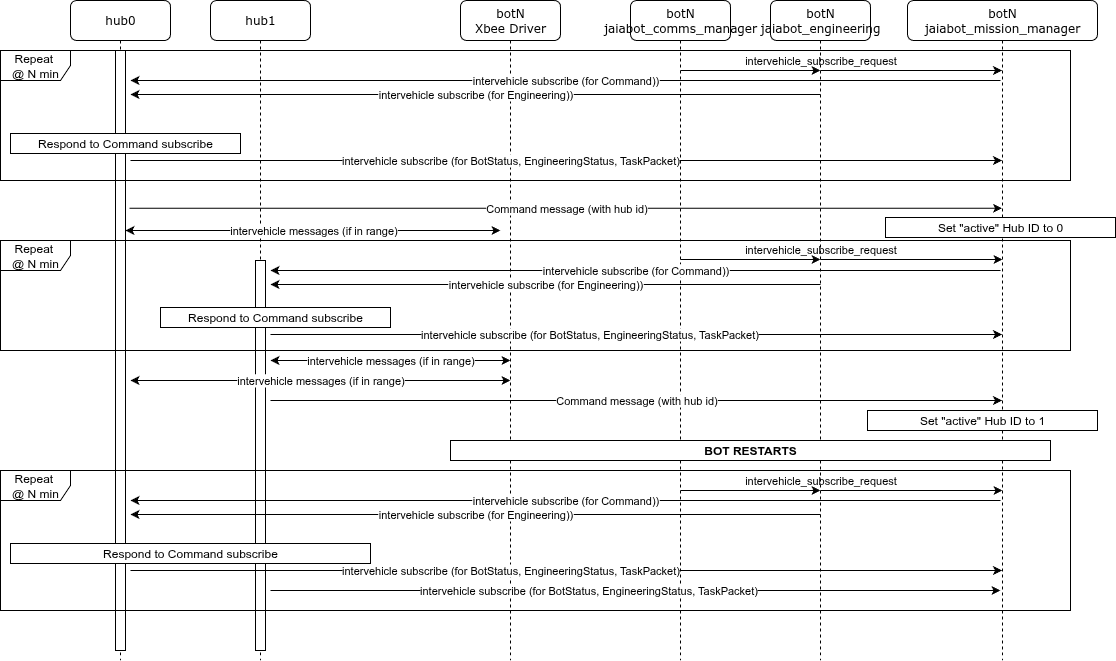

The diagram above was exported from draw.io. Its source (the exported page's mxGraphModel, read from the mxfile embedded in the PNG):
<mxGraphModel dx="1237" dy="1203" grid="1" gridSize="10" guides="1" tooltips="1" connect="1" arrows="1" fold="1" page="1" pageScale="1" pageWidth="1100" pageHeight="850" background="none" math="0" shadow="0">
  <root>
    <mxCell id="0" />
    <mxCell id="1" parent="0" />
    <mxCell id="7baba1c4bc27f4b0-2" value="botN&lt;br&gt;Xbee Driver" style="shape=umlLifeline;perimeter=lifelinePerimeter;whiteSpace=wrap;html=1;container=1;collapsible=0;recursiveResize=0;outlineConnect=0;rounded=1;shadow=0;comic=0;labelBackgroundColor=none;strokeWidth=1;fontFamily=Verdana;fontSize=12;align=center;" parent="1" vertex="1">
      <mxGeometry x="490" y="80" width="100" height="660" as="geometry" />
    </mxCell>
    <mxCell id="7baba1c4bc27f4b0-8" value="hub0" style="shape=umlLifeline;perimeter=lifelinePerimeter;whiteSpace=wrap;html=1;container=1;collapsible=0;recursiveResize=0;outlineConnect=0;rounded=1;shadow=0;comic=0;labelBackgroundColor=none;strokeWidth=1;fontFamily=Verdana;fontSize=12;align=center;" parent="1" vertex="1">
      <mxGeometry x="100" y="80" width="100" height="660" as="geometry" />
    </mxCell>
    <mxCell id="wqOQ9olkCituL28aA8lO-2" value="" style="html=1;points=[];perimeter=orthogonalPerimeter;" parent="7baba1c4bc27f4b0-8" vertex="1">
      <mxGeometry x="45" y="50" width="10" height="600" as="geometry" />
    </mxCell>
    <mxCell id="wqOQ9olkCituL28aA8lO-1" value="hub1" style="shape=umlLifeline;perimeter=lifelinePerimeter;whiteSpace=wrap;html=1;container=1;collapsible=0;recursiveResize=0;outlineConnect=0;rounded=1;shadow=0;comic=0;labelBackgroundColor=none;strokeWidth=1;fontFamily=Verdana;fontSize=12;align=center;" parent="1" vertex="1">
      <mxGeometry x="240" y="80" width="100" height="660" as="geometry" />
    </mxCell>
    <mxCell id="wqOQ9olkCituL28aA8lO-18" value="&lt;span style=&quot;color: rgb(0, 0, 0); font-family: Helvetica; font-size: 11px; font-style: normal; font-variant-ligatures: normal; font-variant-caps: normal; font-weight: 400; letter-spacing: normal; orphans: 2; text-align: center; text-indent: 0px; text-transform: none; widows: 2; word-spacing: 0px; -webkit-text-stroke-width: 0px; background-color: rgb(255, 255, 255); text-decoration-thickness: initial; text-decoration-style: initial; text-decoration-color: initial; float: none; display: inline !important;&quot;&gt;intervehicle messages (if in range)&lt;/span&gt;" style="endArrow=classic;html=1;rounded=0;startArrow=classic;startFill=1;endFill=1;" parent="wqOQ9olkCituL28aA8lO-1" edge="1">
      <mxGeometry width="50" height="50" relative="1" as="geometry">
        <mxPoint x="-85" y="230" as="sourcePoint" />
        <mxPoint x="290" y="230" as="targetPoint" />
      </mxGeometry>
    </mxCell>
    <mxCell id="wqOQ9olkCituL28aA8lO-19" value="" style="html=1;points=[];perimeter=orthogonalPerimeter;" parent="wqOQ9olkCituL28aA8lO-1" vertex="1">
      <mxGeometry x="45" y="260" width="10" height="390" as="geometry" />
    </mxCell>
    <mxCell id="8q0BSoFX0ceFgvvLmbTj-5" value="&lt;span style=&quot;color: rgb(0, 0, 0); font-family: Helvetica; font-size: 11px; font-style: normal; font-variant-ligatures: normal; font-variant-caps: normal; font-weight: 400; letter-spacing: normal; orphans: 2; text-align: center; text-indent: 0px; text-transform: none; widows: 2; word-spacing: 0px; -webkit-text-stroke-width: 0px; background-color: rgb(255, 255, 255); text-decoration-thickness: initial; text-decoration-style: initial; text-decoration-color: initial; float: none; display: inline !important;&quot;&gt;intervehicle messages (if in range)&lt;/span&gt;" style="endArrow=classic;html=1;rounded=0;startArrow=classic;startFill=1;endFill=1;" edge="1" parent="wqOQ9olkCituL28aA8lO-1">
      <mxGeometry width="50" height="50" relative="1" as="geometry">
        <mxPoint x="-80" y="380" as="sourcePoint" />
        <mxPoint x="300" y="380" as="targetPoint" />
        <mxPoint as="offset" />
      </mxGeometry>
    </mxCell>
    <mxCell id="wqOQ9olkCituL28aA8lO-9" value="botN&lt;br&gt;jaiabot_comms_manager" style="shape=umlLifeline;perimeter=lifelinePerimeter;whiteSpace=wrap;html=1;container=1;collapsible=0;recursiveResize=0;outlineConnect=0;rounded=1;shadow=0;comic=0;labelBackgroundColor=none;strokeWidth=1;fontFamily=Verdana;fontSize=12;align=center;" parent="1" vertex="1">
      <mxGeometry x="660" y="80" width="100" height="660" as="geometry" />
    </mxCell>
    <mxCell id="wqOQ9olkCituL28aA8lO-11" value="botN&lt;br&gt;jaiabot_engineering" style="shape=umlLifeline;perimeter=lifelinePerimeter;whiteSpace=wrap;html=1;container=1;collapsible=0;recursiveResize=0;outlineConnect=0;rounded=1;shadow=0;comic=0;labelBackgroundColor=none;strokeWidth=1;fontFamily=Verdana;fontSize=12;align=center;" parent="1" vertex="1">
      <mxGeometry x="800" y="80" width="100" height="660" as="geometry" />
    </mxCell>
    <mxCell id="wqOQ9olkCituL28aA8lO-15" value="botN&lt;br&gt;jaiabot_mission_manager" style="shape=umlLifeline;perimeter=lifelinePerimeter;whiteSpace=wrap;html=1;container=1;collapsible=0;recursiveResize=0;outlineConnect=0;rounded=1;shadow=0;comic=0;labelBackgroundColor=none;strokeWidth=1;fontFamily=Verdana;fontSize=12;align=center;" parent="1" vertex="1">
      <mxGeometry x="937" y="80" width="190" height="660" as="geometry" />
    </mxCell>
    <mxCell id="8q0BSoFX0ceFgvvLmbTj-28" value="Set &quot;active&quot; Hub ID to 1" style="rounded=0;whiteSpace=wrap;html=1;" vertex="1" parent="wqOQ9olkCituL28aA8lO-15">
      <mxGeometry x="-40" y="410" width="230" height="20" as="geometry" />
    </mxCell>
    <mxCell id="wqOQ9olkCituL28aA8lO-26" value="&lt;span style=&quot;color: rgb(0, 0, 0); font-family: Helvetica; font-size: 11px; font-style: normal; font-variant-ligatures: normal; font-variant-caps: normal; font-weight: 400; letter-spacing: normal; orphans: 2; text-align: center; text-indent: 0px; text-transform: none; widows: 2; word-spacing: 0px; -webkit-text-stroke-width: 0px; background-color: rgb(255, 255, 255); text-decoration-thickness: initial; text-decoration-style: initial; text-decoration-color: initial; float: none; display: inline !important;&quot;&gt;intervehicle messages (if in range)&lt;/span&gt;" style="endArrow=classic;html=1;rounded=0;startArrow=classic;startFill=1;endFill=1;" parent="1" edge="1">
      <mxGeometry width="50" height="50" relative="1" as="geometry">
        <mxPoint x="300" y="440" as="sourcePoint" />
        <mxPoint x="540" y="440" as="targetPoint" />
        <mxPoint as="offset" />
      </mxGeometry>
    </mxCell>
    <mxCell id="oO3c3gV3QzaSwXI_WhKD-8" value="&lt;b&gt;BOT RESTARTS&lt;/b&gt;" style="rounded=0;whiteSpace=wrap;html=1;" parent="1" vertex="1">
      <mxGeometry x="480" y="520" width="600" height="20" as="geometry" />
    </mxCell>
    <mxCell id="8q0BSoFX0ceFgvvLmbTj-10" value="&lt;span style=&quot;color: rgb(0, 0, 0); font-family: Helvetica; font-size: 11px; font-style: normal; font-variant-ligatures: normal; font-variant-caps: normal; font-weight: 400; letter-spacing: normal; orphans: 2; text-align: center; text-indent: 0px; text-transform: none; widows: 2; word-spacing: 0px; -webkit-text-stroke-width: 0px; background-color: rgb(255, 255, 255); text-decoration-thickness: initial; text-decoration-style: initial; text-decoration-color: initial; float: none; display: inline !important;&quot;&gt;intervehicle subscribe (for Engineering))&lt;/span&gt;" style="endArrow=none;html=1;rounded=0;startArrow=classic;startFill=1;endFill=0;" edge="1" parent="1">
      <mxGeometry width="50" height="50" relative="1" as="geometry">
        <mxPoint x="160" y="174" as="sourcePoint" />
        <mxPoint x="850" y="174" as="targetPoint" />
      </mxGeometry>
    </mxCell>
    <mxCell id="8q0BSoFX0ceFgvvLmbTj-11" value="&lt;span style=&quot;color: rgb(0, 0, 0); font-family: Helvetica; font-size: 11px; font-style: normal; font-variant-ligatures: normal; font-variant-caps: normal; font-weight: 400; letter-spacing: normal; orphans: 2; text-align: center; text-indent: 0px; text-transform: none; widows: 2; word-spacing: 0px; -webkit-text-stroke-width: 0px; background-color: rgb(255, 255, 255); text-decoration-thickness: initial; text-decoration-style: initial; text-decoration-color: initial; float: none; display: inline !important;&quot;&gt;intervehicle subscribe (for Command))&lt;/span&gt;" style="endArrow=none;html=1;rounded=0;startArrow=classic;startFill=1;endFill=0;" edge="1" parent="1">
      <mxGeometry width="50" height="50" relative="1" as="geometry">
        <mxPoint x="160" y="160" as="sourcePoint" />
        <mxPoint x="1030" y="160" as="targetPoint" />
      </mxGeometry>
    </mxCell>
    <mxCell id="8q0BSoFX0ceFgvvLmbTj-25" value="&lt;span style=&quot;color: rgb(0, 0, 0); font-family: Helvetica; font-size: 11px; font-style: normal; font-variant-ligatures: normal; font-variant-caps: normal; font-weight: 400; letter-spacing: normal; orphans: 2; text-align: center; text-indent: 0px; text-transform: none; widows: 2; word-spacing: 0px; -webkit-text-stroke-width: 0px; background-color: rgb(255, 255, 255); text-decoration-thickness: initial; text-decoration-style: initial; text-decoration-color: initial; float: none; display: inline !important;&quot;&gt;Command message (with hub id)&lt;/span&gt;" style="endArrow=none;html=1;rounded=0;startArrow=classic;startFill=1;endFill=0;entryX=1.4;entryY=0.213;entryDx=0;entryDy=0;entryPerimeter=0;" edge="1" parent="1">
      <mxGeometry x="-0.0006" width="50" height="50" relative="1" as="geometry">
        <mxPoint x="1031.5" y="287.79999999999995" as="sourcePoint" />
        <mxPoint x="159" y="287.79999999999995" as="targetPoint" />
        <mxPoint as="offset" />
      </mxGeometry>
    </mxCell>
    <mxCell id="8q0BSoFX0ceFgvvLmbTj-26" value="Set &quot;active&quot; Hub ID to 0" style="rounded=0;whiteSpace=wrap;html=1;" vertex="1" parent="1">
      <mxGeometry x="915" y="297" width="230" height="20" as="geometry" />
    </mxCell>
    <mxCell id="8q0BSoFX0ceFgvvLmbTj-27" value="&lt;span style=&quot;color: rgb(0, 0, 0); font-family: Helvetica; font-size: 11px; font-style: normal; font-variant-ligatures: normal; font-variant-caps: normal; font-weight: 400; letter-spacing: normal; orphans: 2; text-align: center; text-indent: 0px; text-transform: none; widows: 2; word-spacing: 0px; -webkit-text-stroke-width: 0px; background-color: rgb(255, 255, 255); text-decoration-thickness: initial; text-decoration-style: initial; text-decoration-color: initial; float: none; display: inline !important;&quot;&gt;Command message (with hub id)&lt;/span&gt;" style="endArrow=none;html=1;rounded=0;startArrow=classic;startFill=1;endFill=0;entryX=1.4;entryY=0.213;entryDx=0;entryDy=0;entryPerimeter=0;" edge="1" parent="1" source="wqOQ9olkCituL28aA8lO-15">
      <mxGeometry x="-0.0006" width="50" height="50" relative="1" as="geometry">
        <mxPoint x="1030" y="480" as="sourcePoint" />
        <mxPoint x="300" y="480" as="targetPoint" />
        <mxPoint as="offset" />
      </mxGeometry>
    </mxCell>
    <mxCell id="8q0BSoFX0ceFgvvLmbTj-29" value="intervehicle subscribe (for BotStatus, EngineeringStatus, TaskPacket)" style="endArrow=classic;html=1;rounded=0;" edge="1" parent="1">
      <mxGeometry x="-0.1279" width="50" height="50" relative="1" as="geometry">
        <mxPoint x="160" y="240" as="sourcePoint" />
        <mxPoint x="1031.5" y="240" as="targetPoint" />
        <Array as="points">
          <mxPoint x="510" y="240" />
        </Array>
        <mxPoint as="offset" />
      </mxGeometry>
    </mxCell>
    <mxCell id="8q0BSoFX0ceFgvvLmbTj-38" value="Respond to Command subscribe" style="rounded=0;whiteSpace=wrap;html=1;" vertex="1" parent="1">
      <mxGeometry x="40" y="213" width="230" height="20" as="geometry" />
    </mxCell>
    <mxCell id="8q0BSoFX0ceFgvvLmbTj-41" value="Repeat&amp;nbsp;&lt;div&gt;@ N min&lt;/div&gt;" style="shape=umlFrame;whiteSpace=wrap;html=1;pointerEvents=0;recursiveResize=0;container=1;collapsible=0;width=70;height=30;" vertex="1" parent="1">
      <mxGeometry x="30" y="130" width="1070" height="130" as="geometry" />
    </mxCell>
    <mxCell id="8q0BSoFX0ceFgvvLmbTj-48" value="&lt;span style=&quot;color: rgb(0, 0, 0); font-family: Helvetica; font-size: 11px; font-style: normal; font-variant-ligatures: normal; font-variant-caps: normal; font-weight: 400; letter-spacing: normal; orphans: 2; text-align: center; text-indent: 0px; text-transform: none; widows: 2; word-spacing: 0px; -webkit-text-stroke-width: 0px; background-color: rgb(255, 255, 255); text-decoration-thickness: initial; text-decoration-style: initial; text-decoration-color: initial; float: none; display: inline !important;&quot;&gt;intervehicle subscribe (for Engineering))&lt;/span&gt;" style="endArrow=none;html=1;rounded=0;startArrow=classic;startFill=1;endFill=0;" edge="1" parent="1">
      <mxGeometry width="50" height="50" relative="1" as="geometry">
        <mxPoint x="160" y="594" as="sourcePoint" />
        <mxPoint x="850" y="594" as="targetPoint" />
      </mxGeometry>
    </mxCell>
    <mxCell id="8q0BSoFX0ceFgvvLmbTj-49" value="&lt;span style=&quot;color: rgb(0, 0, 0); font-family: Helvetica; font-size: 11px; font-style: normal; font-variant-ligatures: normal; font-variant-caps: normal; font-weight: 400; letter-spacing: normal; orphans: 2; text-align: center; text-indent: 0px; text-transform: none; widows: 2; word-spacing: 0px; -webkit-text-stroke-width: 0px; background-color: rgb(255, 255, 255); text-decoration-thickness: initial; text-decoration-style: initial; text-decoration-color: initial; float: none; display: inline !important;&quot;&gt;intervehicle subscribe (for Command))&lt;/span&gt;" style="endArrow=none;html=1;rounded=0;startArrow=classic;startFill=1;endFill=0;" edge="1" parent="1">
      <mxGeometry width="50" height="50" relative="1" as="geometry">
        <mxPoint x="160" y="580" as="sourcePoint" />
        <mxPoint x="1030" y="580" as="targetPoint" />
      </mxGeometry>
    </mxCell>
    <mxCell id="8q0BSoFX0ceFgvvLmbTj-50" value="intervehicle subscribe (for BotStatus, EngineeringStatus, TaskPacket)" style="endArrow=classic;html=1;rounded=0;" edge="1" parent="1">
      <mxGeometry x="-0.1279" width="50" height="50" relative="1" as="geometry">
        <mxPoint x="160" y="650" as="sourcePoint" />
        <mxPoint x="1031.5" y="650" as="targetPoint" />
        <Array as="points">
          <mxPoint x="510" y="650" />
        </Array>
        <mxPoint as="offset" />
      </mxGeometry>
    </mxCell>
    <mxCell id="8q0BSoFX0ceFgvvLmbTj-51" value="Respond to Command subscribe" style="rounded=0;whiteSpace=wrap;html=1;" vertex="1" parent="1">
      <mxGeometry x="40" y="623" width="360" height="20" as="geometry" />
    </mxCell>
    <mxCell id="8q0BSoFX0ceFgvvLmbTj-52" value="Repeat&amp;nbsp;&lt;div&gt;@ N min&lt;/div&gt;" style="shape=umlFrame;whiteSpace=wrap;html=1;pointerEvents=0;recursiveResize=0;container=1;collapsible=0;width=70;height=30;" vertex="1" parent="1">
      <mxGeometry x="30" y="550" width="1070" height="140" as="geometry" />
    </mxCell>
    <mxCell id="8q0BSoFX0ceFgvvLmbTj-59" value="intervehicle subscribe (for BotStatus, EngineeringStatus, TaskPacket)" style="endArrow=classic;html=1;rounded=0;" edge="1" parent="8q0BSoFX0ceFgvvLmbTj-52">
      <mxGeometry x="-0.1279" width="50" height="50" relative="1" as="geometry">
        <mxPoint x="270" y="120" as="sourcePoint" />
        <mxPoint x="1000" y="120" as="targetPoint" />
        <Array as="points">
          <mxPoint x="475" y="120" />
        </Array>
        <mxPoint as="offset" />
      </mxGeometry>
    </mxCell>
    <mxCell id="8q0BSoFX0ceFgvvLmbTj-65" value="" style="endArrow=classic;html=1;rounded=0;labelBackgroundColor=none;" edge="1" parent="8q0BSoFX0ceFgvvLmbTj-52">
      <mxGeometry x="-0.0588" width="50" height="50" relative="1" as="geometry">
        <mxPoint x="680" y="20" as="sourcePoint" />
        <mxPoint x="820" y="20" as="targetPoint" />
        <mxPoint as="offset" />
      </mxGeometry>
    </mxCell>
    <mxCell id="8q0BSoFX0ceFgvvLmbTj-66" value="intervehicle_subscribe_request" style="endArrow=classic;html=1;rounded=0;labelBackgroundColor=none;" edge="1" parent="8q0BSoFX0ceFgvvLmbTj-52">
      <mxGeometry x="-1" y="10" width="50" height="50" relative="1" as="geometry">
        <mxPoint x="820" y="20" as="sourcePoint" />
        <mxPoint x="1002" y="20" as="targetPoint" />
        <mxPoint as="offset" />
      </mxGeometry>
    </mxCell>
    <mxCell id="8q0BSoFX0ceFgvvLmbTj-53" value="&lt;span style=&quot;color: rgb(0, 0, 0); font-family: Helvetica; font-size: 11px; font-style: normal; font-variant-ligatures: normal; font-variant-caps: normal; font-weight: 400; letter-spacing: normal; orphans: 2; text-align: center; text-indent: 0px; text-transform: none; widows: 2; word-spacing: 0px; -webkit-text-stroke-width: 0px; background-color: rgb(255, 255, 255); text-decoration-thickness: initial; text-decoration-style: initial; text-decoration-color: initial; float: none; display: inline !important;&quot;&gt;intervehicle subscribe (for Engineering))&lt;/span&gt;" style="endArrow=none;html=1;rounded=0;startArrow=classic;startFill=1;endFill=0;" edge="1" parent="1">
      <mxGeometry width="50" height="50" relative="1" as="geometry">
        <mxPoint x="300" y="364" as="sourcePoint" />
        <mxPoint x="850" y="364" as="targetPoint" />
      </mxGeometry>
    </mxCell>
    <mxCell id="8q0BSoFX0ceFgvvLmbTj-54" value="&lt;span style=&quot;color: rgb(0, 0, 0); font-family: Helvetica; font-size: 11px; font-style: normal; font-variant-ligatures: normal; font-variant-caps: normal; font-weight: 400; letter-spacing: normal; orphans: 2; text-align: center; text-indent: 0px; text-transform: none; widows: 2; word-spacing: 0px; -webkit-text-stroke-width: 0px; background-color: rgb(255, 255, 255); text-decoration-thickness: initial; text-decoration-style: initial; text-decoration-color: initial; float: none; display: inline !important;&quot;&gt;intervehicle subscribe (for Command))&lt;/span&gt;" style="endArrow=none;html=1;rounded=0;startArrow=classic;startFill=1;endFill=0;" edge="1" parent="1">
      <mxGeometry width="50" height="50" relative="1" as="geometry">
        <mxPoint x="300" y="350" as="sourcePoint" />
        <mxPoint x="1030" y="350" as="targetPoint" />
      </mxGeometry>
    </mxCell>
    <mxCell id="8q0BSoFX0ceFgvvLmbTj-55" value="intervehicle subscribe (for BotStatus, EngineeringStatus, TaskPacket)" style="endArrow=classic;html=1;rounded=0;" edge="1" parent="1">
      <mxGeometry x="-0.1278" width="50" height="50" relative="1" as="geometry">
        <mxPoint x="300" y="414" as="sourcePoint" />
        <mxPoint x="1031.5" y="414" as="targetPoint" />
        <Array as="points">
          <mxPoint x="510" y="414" />
        </Array>
        <mxPoint as="offset" />
      </mxGeometry>
    </mxCell>
    <mxCell id="8q0BSoFX0ceFgvvLmbTj-57" value="Repeat&amp;nbsp;&lt;div&gt;@ N min&lt;/div&gt;" style="shape=umlFrame;whiteSpace=wrap;html=1;pointerEvents=0;recursiveResize=0;container=1;collapsible=0;width=70;height=30;" vertex="1" parent="1">
      <mxGeometry x="30" y="320" width="1070" height="110" as="geometry" />
    </mxCell>
    <mxCell id="8q0BSoFX0ceFgvvLmbTj-56" value="Respond to Command subscribe" style="rounded=0;whiteSpace=wrap;html=1;" vertex="1" parent="8q0BSoFX0ceFgvvLmbTj-57">
      <mxGeometry x="160" y="67" width="230" height="20" as="geometry" />
    </mxCell>
    <mxCell id="8q0BSoFX0ceFgvvLmbTj-63" value="" style="endArrow=classic;html=1;rounded=0;labelBackgroundColor=none;" edge="1" parent="8q0BSoFX0ceFgvvLmbTj-57">
      <mxGeometry x="-0.0588" width="50" height="50" relative="1" as="geometry">
        <mxPoint x="680" y="19" as="sourcePoint" />
        <mxPoint x="820" y="19" as="targetPoint" />
        <mxPoint as="offset" />
      </mxGeometry>
    </mxCell>
    <mxCell id="8q0BSoFX0ceFgvvLmbTj-64" value="intervehicle_subscribe_request" style="endArrow=classic;html=1;rounded=0;labelBackgroundColor=none;" edge="1" parent="8q0BSoFX0ceFgvvLmbTj-57">
      <mxGeometry x="-1" y="10" width="50" height="50" relative="1" as="geometry">
        <mxPoint x="820" y="19" as="sourcePoint" />
        <mxPoint x="1002" y="19" as="targetPoint" />
        <mxPoint as="offset" />
      </mxGeometry>
    </mxCell>
    <mxCell id="8q0BSoFX0ceFgvvLmbTj-61" value="" style="endArrow=classic;html=1;rounded=0;labelBackgroundColor=none;" edge="1" parent="1">
      <mxGeometry x="-0.0588" width="50" height="50" relative="1" as="geometry">
        <mxPoint x="710" y="150" as="sourcePoint" />
        <mxPoint x="850" y="150" as="targetPoint" />
        <mxPoint as="offset" />
      </mxGeometry>
    </mxCell>
    <mxCell id="8q0BSoFX0ceFgvvLmbTj-62" value="intervehicle_subscribe_request" style="endArrow=classic;html=1;rounded=0;labelBackgroundColor=none;" edge="1" parent="1" target="wqOQ9olkCituL28aA8lO-15">
      <mxGeometry x="-1" y="10" width="50" height="50" relative="1" as="geometry">
        <mxPoint x="850" y="150" as="sourcePoint" />
        <mxPoint x="990" y="150" as="targetPoint" />
        <mxPoint as="offset" />
      </mxGeometry>
    </mxCell>
  </root>
</mxGraphModel>